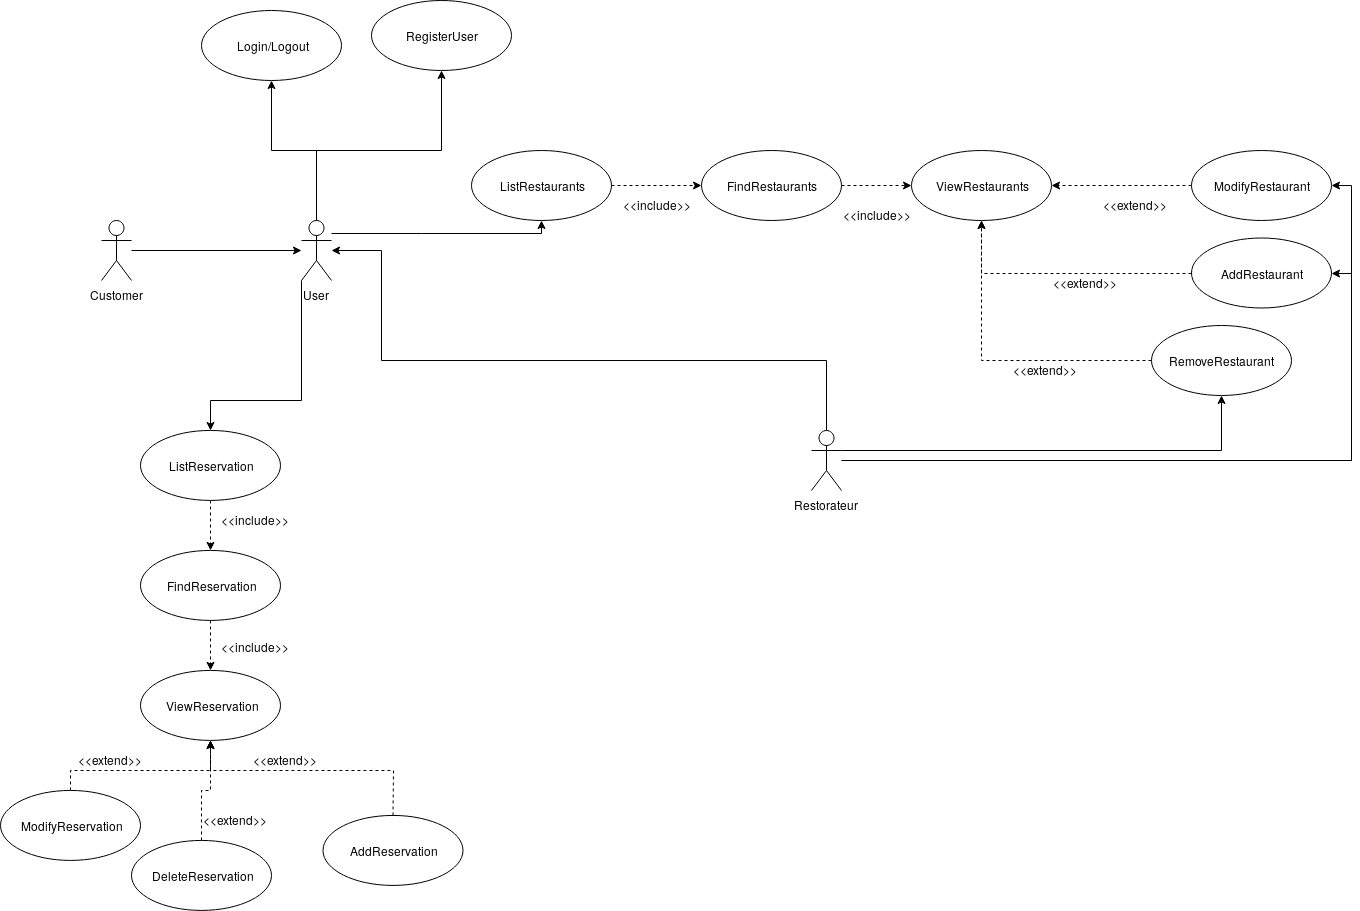

The diagram above was exported from draw.io. Its source (the exported page's mxGraphModel, read from the mxfile embedded in the PNG):
<mxGraphModel dx="1013" dy="525" grid="1" gridSize="10" guides="1" tooltips="1" connect="1" arrows="1" fold="1" page="1" pageScale="1" pageWidth="827" pageHeight="1169" math="0" shadow="0">
  <root>
    <mxCell id="0" />
    <mxCell id="1" parent="0" />
    <mxCell id="wMAsqCCNEC3-1Rj5Rz_p-12" style="edgeStyle=orthogonalEdgeStyle;rounded=0;orthogonalLoop=1;jettySize=auto;html=1;" parent="1" source="wMAsqCCNEC3-1Rj5Rz_p-1" target="wMAsqCCNEC3-1Rj5Rz_p-7" edge="1">
      <mxGeometry relative="1" as="geometry" />
    </mxCell>
    <mxCell id="wMAsqCCNEC3-1Rj5Rz_p-1" value="Customer" style="shape=umlActor;verticalLabelPosition=bottom;labelBackgroundColor=#ffffff;verticalAlign=top;html=1;" parent="1" vertex="1">
      <mxGeometry x="170" y="270" width="30" height="60" as="geometry" />
    </mxCell>
    <mxCell id="wMAsqCCNEC3-1Rj5Rz_p-10" style="edgeStyle=orthogonalEdgeStyle;rounded=0;orthogonalLoop=1;jettySize=auto;html=1;" parent="1" source="wMAsqCCNEC3-1Rj5Rz_p-2" target="wMAsqCCNEC3-1Rj5Rz_p-7" edge="1">
      <mxGeometry relative="1" as="geometry">
        <Array as="points">
          <mxPoint x="450" y="410" />
          <mxPoint x="450" y="300" />
        </Array>
      </mxGeometry>
    </mxCell>
    <mxCell id="q9PTpCMNzIwLQGOVr9Hj-7" style="edgeStyle=orthogonalEdgeStyle;rounded=0;orthogonalLoop=1;jettySize=auto;html=1;exitX=1;exitY=0.3333333333333333;exitDx=0;exitDy=0;exitPerimeter=0;entryX=0.5;entryY=1;entryDx=0;entryDy=0;" edge="1" parent="1" source="wMAsqCCNEC3-1Rj5Rz_p-2" target="wMAsqCCNEC3-1Rj5Rz_p-18">
      <mxGeometry relative="1" as="geometry" />
    </mxCell>
    <mxCell id="q9PTpCMNzIwLQGOVr9Hj-8" style="edgeStyle=orthogonalEdgeStyle;rounded=0;orthogonalLoop=1;jettySize=auto;html=1;entryX=1;entryY=0.5;entryDx=0;entryDy=0;" edge="1" parent="1" source="wMAsqCCNEC3-1Rj5Rz_p-2" target="wMAsqCCNEC3-1Rj5Rz_p-27">
      <mxGeometry relative="1" as="geometry" />
    </mxCell>
    <mxCell id="q9PTpCMNzIwLQGOVr9Hj-9" style="edgeStyle=orthogonalEdgeStyle;rounded=0;orthogonalLoop=1;jettySize=auto;html=1;entryX=1;entryY=0.5;entryDx=0;entryDy=0;" edge="1" parent="1" source="wMAsqCCNEC3-1Rj5Rz_p-2" target="wMAsqCCNEC3-1Rj5Rz_p-21">
      <mxGeometry relative="1" as="geometry" />
    </mxCell>
    <mxCell id="wMAsqCCNEC3-1Rj5Rz_p-2" value="Restorateur" style="shape=umlActor;verticalLabelPosition=bottom;labelBackgroundColor=#ffffff;verticalAlign=top;html=1;" parent="1" vertex="1">
      <mxGeometry x="880" y="480" width="30" height="60" as="geometry" />
    </mxCell>
    <mxCell id="q9PTpCMNzIwLQGOVr9Hj-2" style="edgeStyle=orthogonalEdgeStyle;rounded=0;orthogonalLoop=1;jettySize=auto;html=1;entryX=0.5;entryY=1;entryDx=0;entryDy=0;" edge="1" parent="1" source="wMAsqCCNEC3-1Rj5Rz_p-7" target="wMAsqCCNEC3-1Rj5Rz_p-13">
      <mxGeometry relative="1" as="geometry" />
    </mxCell>
    <mxCell id="q9PTpCMNzIwLQGOVr9Hj-3" style="edgeStyle=orthogonalEdgeStyle;rounded=0;orthogonalLoop=1;jettySize=auto;html=1;" edge="1" parent="1" source="wMAsqCCNEC3-1Rj5Rz_p-7" target="wMAsqCCNEC3-1Rj5Rz_p-16">
      <mxGeometry relative="1" as="geometry">
        <Array as="points">
          <mxPoint x="385" y="200" />
          <mxPoint x="510" y="200" />
        </Array>
      </mxGeometry>
    </mxCell>
    <mxCell id="q9PTpCMNzIwLQGOVr9Hj-4" style="edgeStyle=orthogonalEdgeStyle;rounded=0;orthogonalLoop=1;jettySize=auto;html=1;entryX=0.5;entryY=1;entryDx=0;entryDy=0;" edge="1" parent="1" source="wMAsqCCNEC3-1Rj5Rz_p-7" target="wMAsqCCNEC3-1Rj5Rz_p-15">
      <mxGeometry relative="1" as="geometry">
        <Array as="points">
          <mxPoint x="490" y="283" />
          <mxPoint x="490" y="283" />
        </Array>
      </mxGeometry>
    </mxCell>
    <mxCell id="q9PTpCMNzIwLQGOVr9Hj-16" style="edgeStyle=orthogonalEdgeStyle;orthogonalLoop=1;jettySize=auto;html=1;entryX=0.5;entryY=0;entryDx=0;entryDy=0;rounded=0;" edge="1" parent="1" source="wMAsqCCNEC3-1Rj5Rz_p-7" target="wMAsqCCNEC3-1Rj5Rz_p-25">
      <mxGeometry relative="1" as="geometry">
        <Array as="points">
          <mxPoint x="370" y="450" />
          <mxPoint x="279" y="450" />
        </Array>
      </mxGeometry>
    </mxCell>
    <mxCell id="wMAsqCCNEC3-1Rj5Rz_p-7" value="User" style="shape=umlActor;verticalLabelPosition=bottom;labelBackgroundColor=#ffffff;verticalAlign=top;html=1;" parent="1" vertex="1">
      <mxGeometry x="370" y="270" width="30" height="60" as="geometry" />
    </mxCell>
    <mxCell id="wMAsqCCNEC3-1Rj5Rz_p-13" value="Login/Logout" style="ellipse;whiteSpace=wrap;html=1;" parent="1" vertex="1">
      <mxGeometry x="270" y="60" width="140" height="70" as="geometry" />
    </mxCell>
    <mxCell id="q9PTpCMNzIwLQGOVr9Hj-31" style="edgeStyle=orthogonalEdgeStyle;rounded=0;orthogonalLoop=1;jettySize=auto;html=1;entryX=0;entryY=0.5;entryDx=0;entryDy=0;dashed=1;" edge="1" parent="1" source="wMAsqCCNEC3-1Rj5Rz_p-15" target="q9PTpCMNzIwLQGOVr9Hj-1">
      <mxGeometry relative="1" as="geometry" />
    </mxCell>
    <mxCell id="wMAsqCCNEC3-1Rj5Rz_p-15" value="ListRestaurants" style="ellipse;whiteSpace=wrap;html=1;" parent="1" vertex="1">
      <mxGeometry x="540" y="200" width="140" height="70" as="geometry" />
    </mxCell>
    <mxCell id="wMAsqCCNEC3-1Rj5Rz_p-16" value="RegisterUser" style="ellipse;whiteSpace=wrap;html=1;" parent="1" vertex="1">
      <mxGeometry x="440" y="50" width="140" height="70" as="geometry" />
    </mxCell>
    <mxCell id="q9PTpCMNzIwLQGOVr9Hj-15" style="edgeStyle=orthogonalEdgeStyle;rounded=0;orthogonalLoop=1;jettySize=auto;html=1;dashed=1;entryX=0.5;entryY=1;entryDx=0;entryDy=0;" edge="1" parent="1" source="wMAsqCCNEC3-1Rj5Rz_p-18" target="wMAsqCCNEC3-1Rj5Rz_p-20">
      <mxGeometry relative="1" as="geometry">
        <mxPoint x="970" y="320" as="targetPoint" />
        <Array as="points">
          <mxPoint x="1050" y="410" />
        </Array>
      </mxGeometry>
    </mxCell>
    <mxCell id="wMAsqCCNEC3-1Rj5Rz_p-18" value="RemoveRestaurant" style="ellipse;whiteSpace=wrap;html=1;" parent="1" vertex="1">
      <mxGeometry x="1220" y="375" width="140" height="70" as="geometry" />
    </mxCell>
    <mxCell id="q9PTpCMNzIwLQGOVr9Hj-21" style="edgeStyle=orthogonalEdgeStyle;rounded=0;orthogonalLoop=1;jettySize=auto;html=1;entryX=0.5;entryY=1;entryDx=0;entryDy=0;dashed=1;" edge="1" parent="1" source="wMAsqCCNEC3-1Rj5Rz_p-19" target="wMAsqCCNEC3-1Rj5Rz_p-23">
      <mxGeometry relative="1" as="geometry" />
    </mxCell>
    <mxCell id="wMAsqCCNEC3-1Rj5Rz_p-19" value="DeleteReservation" style="ellipse;whiteSpace=wrap;html=1;" parent="1" vertex="1">
      <mxGeometry x="200" y="889.9285714285714" width="140" height="70" as="geometry" />
    </mxCell>
    <mxCell id="wMAsqCCNEC3-1Rj5Rz_p-20" value="ViewRestaurants" style="ellipse;whiteSpace=wrap;html=1;" parent="1" vertex="1">
      <mxGeometry x="980" y="200" width="140" height="70" as="geometry" />
    </mxCell>
    <mxCell id="q9PTpCMNzIwLQGOVr9Hj-13" style="edgeStyle=orthogonalEdgeStyle;rounded=0;orthogonalLoop=1;jettySize=auto;html=1;entryX=1;entryY=0.5;entryDx=0;entryDy=0;dashed=1;" edge="1" parent="1" source="wMAsqCCNEC3-1Rj5Rz_p-21" target="wMAsqCCNEC3-1Rj5Rz_p-20">
      <mxGeometry relative="1" as="geometry" />
    </mxCell>
    <mxCell id="wMAsqCCNEC3-1Rj5Rz_p-21" value="ModifyRestaurant" style="ellipse;whiteSpace=wrap;html=1;" parent="1" vertex="1">
      <mxGeometry x="1260" y="200" width="140" height="70" as="geometry" />
    </mxCell>
    <mxCell id="q9PTpCMNzIwLQGOVr9Hj-28" style="edgeStyle=orthogonalEdgeStyle;rounded=0;orthogonalLoop=1;jettySize=auto;html=1;dashed=1;" edge="1" parent="1" source="wMAsqCCNEC3-1Rj5Rz_p-22" target="wMAsqCCNEC3-1Rj5Rz_p-23">
      <mxGeometry relative="1" as="geometry" />
    </mxCell>
    <mxCell id="wMAsqCCNEC3-1Rj5Rz_p-22" value="FindReservation" style="ellipse;whiteSpace=wrap;html=1;" parent="1" vertex="1">
      <mxGeometry x="209" y="599.9285714285714" width="140" height="70" as="geometry" />
    </mxCell>
    <mxCell id="wMAsqCCNEC3-1Rj5Rz_p-23" value="ViewReservation" style="ellipse;whiteSpace=wrap;html=1;" parent="1" vertex="1">
      <mxGeometry x="209" y="719.9285714285714" width="140" height="70" as="geometry" />
    </mxCell>
    <mxCell id="q9PTpCMNzIwLQGOVr9Hj-24" style="edgeStyle=orthogonalEdgeStyle;rounded=0;orthogonalLoop=1;jettySize=auto;html=1;dashed=1;" edge="1" parent="1" source="wMAsqCCNEC3-1Rj5Rz_p-24" target="wMAsqCCNEC3-1Rj5Rz_p-23">
      <mxGeometry relative="1" as="geometry">
        <Array as="points">
          <mxPoint x="462" y="820" />
          <mxPoint x="279" y="820" />
        </Array>
      </mxGeometry>
    </mxCell>
    <mxCell id="wMAsqCCNEC3-1Rj5Rz_p-24" value="AddReservation" style="ellipse;whiteSpace=wrap;html=1;" parent="1" vertex="1">
      <mxGeometry x="391.5" y="864.9285714285714" width="140" height="70" as="geometry" />
    </mxCell>
    <mxCell id="q9PTpCMNzIwLQGOVr9Hj-32" style="edgeStyle=orthogonalEdgeStyle;rounded=0;orthogonalLoop=1;jettySize=auto;html=1;exitX=0.5;exitY=1;exitDx=0;exitDy=0;dashed=1;" edge="1" parent="1" source="wMAsqCCNEC3-1Rj5Rz_p-25" target="wMAsqCCNEC3-1Rj5Rz_p-22">
      <mxGeometry relative="1" as="geometry" />
    </mxCell>
    <mxCell id="wMAsqCCNEC3-1Rj5Rz_p-25" value="ListReservation" style="ellipse;whiteSpace=wrap;html=1;" parent="1" vertex="1">
      <mxGeometry x="209" y="479.92857142857144" width="140" height="70" as="geometry" />
    </mxCell>
    <mxCell id="q9PTpCMNzIwLQGOVr9Hj-20" style="edgeStyle=orthogonalEdgeStyle;rounded=0;orthogonalLoop=1;jettySize=auto;html=1;dashed=1;" edge="1" parent="1" source="wMAsqCCNEC3-1Rj5Rz_p-26" target="wMAsqCCNEC3-1Rj5Rz_p-23">
      <mxGeometry relative="1" as="geometry">
        <Array as="points">
          <mxPoint x="139" y="820" />
          <mxPoint x="279" y="820" />
        </Array>
      </mxGeometry>
    </mxCell>
    <mxCell id="wMAsqCCNEC3-1Rj5Rz_p-26" value="ModifyReservation" style="ellipse;whiteSpace=wrap;html=1;" parent="1" vertex="1">
      <mxGeometry x="69" y="839.9285714285714" width="140" height="70" as="geometry" />
    </mxCell>
    <mxCell id="q9PTpCMNzIwLQGOVr9Hj-14" style="edgeStyle=orthogonalEdgeStyle;rounded=0;orthogonalLoop=1;jettySize=auto;html=1;dashed=1;" edge="1" parent="1" source="wMAsqCCNEC3-1Rj5Rz_p-27" target="wMAsqCCNEC3-1Rj5Rz_p-20">
      <mxGeometry relative="1" as="geometry" />
    </mxCell>
    <mxCell id="wMAsqCCNEC3-1Rj5Rz_p-27" value="AddRestaurant" style="ellipse;whiteSpace=wrap;html=1;" parent="1" vertex="1">
      <mxGeometry x="1260" y="287.5" width="140" height="70" as="geometry" />
    </mxCell>
    <mxCell id="q9PTpCMNzIwLQGOVr9Hj-35" style="edgeStyle=orthogonalEdgeStyle;rounded=0;orthogonalLoop=1;jettySize=auto;html=1;dashed=1;" edge="1" parent="1" source="q9PTpCMNzIwLQGOVr9Hj-1" target="wMAsqCCNEC3-1Rj5Rz_p-20">
      <mxGeometry relative="1" as="geometry" />
    </mxCell>
    <mxCell id="q9PTpCMNzIwLQGOVr9Hj-1" value="FindRestaurants" style="ellipse;whiteSpace=wrap;html=1;" vertex="1" parent="1">
      <mxGeometry x="770" y="200" width="140" height="70" as="geometry" />
    </mxCell>
    <mxCell id="q9PTpCMNzIwLQGOVr9Hj-25" value="&amp;lt;&amp;lt;extend&amp;gt;&amp;gt;" style="text;html=1;resizable=0;points=[];autosize=1;align=left;verticalAlign=top;spacingTop=-4;" vertex="1" parent="1">
      <mxGeometry x="270" y="860" width="80" height="20" as="geometry" />
    </mxCell>
    <mxCell id="q9PTpCMNzIwLQGOVr9Hj-26" value="&amp;lt;&amp;lt;extend&amp;gt;&amp;gt;" style="text;html=1;resizable=0;points=[];autosize=1;align=left;verticalAlign=top;spacingTop=-4;" vertex="1" parent="1">
      <mxGeometry x="320" y="800" width="80" height="20" as="geometry" />
    </mxCell>
    <mxCell id="q9PTpCMNzIwLQGOVr9Hj-27" value="&amp;lt;&amp;lt;extend&amp;gt;&amp;gt;" style="text;html=1;resizable=0;points=[];autosize=1;align=left;verticalAlign=top;spacingTop=-4;" vertex="1" parent="1">
      <mxGeometry x="145" y="800" width="80" height="20" as="geometry" />
    </mxCell>
    <mxCell id="q9PTpCMNzIwLQGOVr9Hj-29" value="&amp;lt;&amp;lt;include&amp;gt;&amp;gt;" style="text;html=1;resizable=0;points=[];autosize=1;align=left;verticalAlign=top;spacingTop=-4;" vertex="1" parent="1">
      <mxGeometry x="288" y="687" width="80" height="20" as="geometry" />
    </mxCell>
    <mxCell id="q9PTpCMNzIwLQGOVr9Hj-30" value="&amp;lt;&amp;lt;include&amp;gt;&amp;gt;" style="text;html=1;resizable=0;points=[];autosize=1;align=left;verticalAlign=top;spacingTop=-4;" vertex="1" parent="1">
      <mxGeometry x="690" y="245.16666666666663" width="80" height="20" as="geometry" />
    </mxCell>
    <mxCell id="q9PTpCMNzIwLQGOVr9Hj-33" value="&amp;lt;&amp;lt;include&amp;gt;&amp;gt;" style="text;html=1;resizable=0;points=[];autosize=1;align=left;verticalAlign=top;spacingTop=-4;" vertex="1" parent="1">
      <mxGeometry x="288" y="560" width="80" height="20" as="geometry" />
    </mxCell>
    <mxCell id="q9PTpCMNzIwLQGOVr9Hj-34" value="&amp;lt;&amp;lt;include&amp;gt;&amp;gt;" style="text;html=1;resizable=0;points=[];autosize=1;align=left;verticalAlign=top;spacingTop=-4;" vertex="1" parent="1">
      <mxGeometry x="910" y="255.16666666666663" width="80" height="20" as="geometry" />
    </mxCell>
    <mxCell id="q9PTpCMNzIwLQGOVr9Hj-36" value="&amp;lt;&amp;lt;extend&amp;gt;&amp;gt;" style="text;html=1;resizable=0;points=[];autosize=1;align=left;verticalAlign=top;spacingTop=-4;" vertex="1" parent="1">
      <mxGeometry x="1170" y="245" width="80" height="20" as="geometry" />
    </mxCell>
    <mxCell id="q9PTpCMNzIwLQGOVr9Hj-37" value="&amp;lt;&amp;lt;extend&amp;gt;&amp;gt;" style="text;html=1;resizable=0;points=[];autosize=1;align=left;verticalAlign=top;spacingTop=-4;" vertex="1" parent="1">
      <mxGeometry x="1120" y="322.5" width="80" height="20" as="geometry" />
    </mxCell>
    <mxCell id="q9PTpCMNzIwLQGOVr9Hj-38" value="&amp;lt;&amp;lt;extend&amp;gt;&amp;gt;" style="text;html=1;resizable=0;points=[];autosize=1;align=left;verticalAlign=top;spacingTop=-4;" vertex="1" parent="1">
      <mxGeometry x="1080" y="410" width="80" height="20" as="geometry" />
    </mxCell>
  </root>
</mxGraphModel>